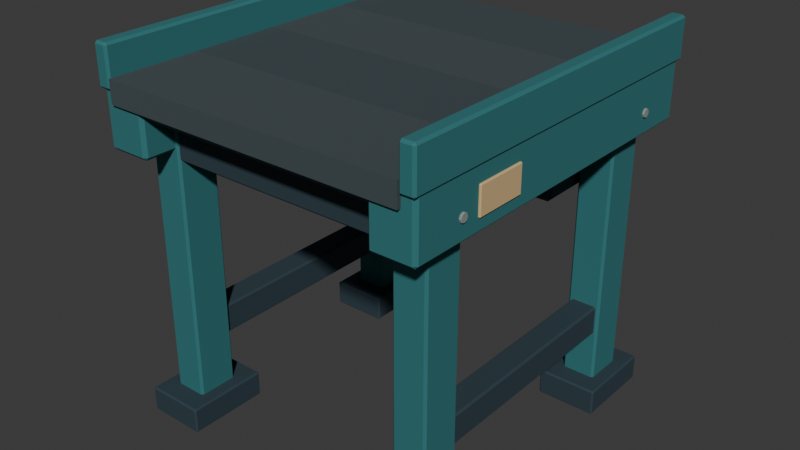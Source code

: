 # Source: conveyor-straight.blend  (saved by Blender 5.0.119; exported with 4.5.12 LTS)
import bpy
from mathutils import Matrix  # noqa: F401  (used for matrix-valued properties, if any)

bpy.ops.wm.read_factory_settings(use_empty=True)
scene = bpy.context.scene
scene.name = 'Scene'

# ---- collections
col_collection = bpy.data.collections.new('Collection'); scene.collection.children.link(col_collection)
col_v3_asset = bpy.data.collections.new('V3_ASSET'); scene.collection.children.link(col_v3_asset)
col_v3_studio = bpy.data.collections.new('V3_STUDIO'); scene.collection.children.link(col_v3_studio)

# ---- materials (node trees are filled in below, after node groups)
mat_v3_conveyor_petrol = bpy.data.materials.new('V3_Conveyor_Petrol')
mat_v3_conveyor_petrol.diffuse_color = (0.02732, 0.1714, 0.1812, 1.0)
mat_v3_conveyor_marker = bpy.data.materials.new('V3_Conveyor_Marker')
mat_v3_conveyor_marker.diffuse_color = (0.6514, 0.4621, 0.227, 1.0)
mat_v3_conveyor_charcoal = bpy.data.materials.new('V3_Conveyor_Charcoal')
mat_v3_conveyor_charcoal.diffuse_color = (0.02217, 0.04667, 0.06125, 1.0)
mat_v3_conveyor_bolt = bpy.data.materials.new('V3_Conveyor_Bolt')
mat_v3_conveyor_bolt.diffuse_color = (0.2502, 0.3005, 0.2747, 1.0)
mat_v3_conveyor_belt = bpy.data.materials.new('V3_Conveyor_Belt')
mat_v3_conveyor_belt.diffuse_color = (0.04374, 0.06301, 0.07227, 1.0)
mat_v3_conveyor_beltsegment = bpy.data.materials.new('V3_Conveyor_BeltSegment')
mat_v3_conveyor_beltsegment.diffuse_color = (0.05127, 0.07036, 0.07819, 1.0)

# ---- material node trees
mat_v3_conveyor_petrol.use_nodes = True; mat_v3_conveyor_petrol.node_tree.nodes.clear()
_N = mat_v3_conveyor_petrol.node_tree.nodes; _L = mat_v3_conveyor_petrol.node_tree.links
n0 = _N.new('ShaderNodeBsdfPrincipled'); n0.name = 'Principled BSDF'; n0.location = (-200, 100)
n0.inputs[0].default_value = (0.02732, 0.1714, 0.1812, 1.0)
n0.inputs[2].default_value = 0.85
n1 = _N.new('ShaderNodeOutputMaterial'); n1.name = 'Material Output'; n1.location = (200, 100)
_L.new(n0.outputs[0], n1.inputs[0])
n1.is_active_output = True
mat_v3_conveyor_marker.use_nodes = True; mat_v3_conveyor_marker.node_tree.nodes.clear()
_N = mat_v3_conveyor_marker.node_tree.nodes; _L = mat_v3_conveyor_marker.node_tree.links
n0 = _N.new('ShaderNodeBsdfPrincipled'); n0.name = 'Principled BSDF'; n0.location = (-200, 100)
n0.inputs[0].default_value = (0.6514, 0.4621, 0.227, 1.0)
n0.inputs[2].default_value = 0.85
n1 = _N.new('ShaderNodeOutputMaterial'); n1.name = 'Material Output'; n1.location = (200, 100)
_L.new(n0.outputs[0], n1.inputs[0])
n1.is_active_output = True
mat_v3_conveyor_charcoal.use_nodes = True; mat_v3_conveyor_charcoal.node_tree.nodes.clear()
_N = mat_v3_conveyor_charcoal.node_tree.nodes; _L = mat_v3_conveyor_charcoal.node_tree.links
n0 = _N.new('ShaderNodeBsdfPrincipled'); n0.name = 'Principled BSDF'; n0.location = (-200, 100)
n0.inputs[0].default_value = (0.02217, 0.04667, 0.06125, 1.0)
n0.inputs[2].default_value = 0.85
n1 = _N.new('ShaderNodeOutputMaterial'); n1.name = 'Material Output'; n1.location = (200, 100)
_L.new(n0.outputs[0], n1.inputs[0])
n1.is_active_output = True
mat_v3_conveyor_bolt.use_nodes = True; mat_v3_conveyor_bolt.node_tree.nodes.clear()
_N = mat_v3_conveyor_bolt.node_tree.nodes; _L = mat_v3_conveyor_bolt.node_tree.links
n0 = _N.new('ShaderNodeBsdfPrincipled'); n0.name = 'Principled BSDF'; n0.location = (-200, 100)
n0.inputs[0].default_value = (0.2502, 0.3005, 0.2747, 1.0)
n0.inputs[2].default_value = 0.85
n1 = _N.new('ShaderNodeOutputMaterial'); n1.name = 'Material Output'; n1.location = (200, 100)
_L.new(n0.outputs[0], n1.inputs[0])
n1.is_active_output = True
mat_v3_conveyor_belt.use_nodes = True; mat_v3_conveyor_belt.node_tree.nodes.clear()
_N = mat_v3_conveyor_belt.node_tree.nodes; _L = mat_v3_conveyor_belt.node_tree.links
n0 = _N.new('ShaderNodeBsdfPrincipled'); n0.name = 'Principled BSDF'; n0.location = (-200, 100)
n0.inputs[0].default_value = (0.04374, 0.06301, 0.07227, 1.0)
n0.inputs[2].default_value = 0.95
n1 = _N.new('ShaderNodeOutputMaterial'); n1.name = 'Material Output'; n1.location = (200, 100)
_L.new(n0.outputs[0], n1.inputs[0])
n1.is_active_output = True
mat_v3_conveyor_beltsegment.use_nodes = True; mat_v3_conveyor_beltsegment.node_tree.nodes.clear()
_N = mat_v3_conveyor_beltsegment.node_tree.nodes; _L = mat_v3_conveyor_beltsegment.node_tree.links
n0 = _N.new('ShaderNodeBsdfPrincipled'); n0.name = 'Principled BSDF'; n0.location = (-200, 100)
n0.inputs[0].default_value = (0.05127, 0.07036, 0.07819, 1.0)
n0.inputs[2].default_value = 0.95
n1 = _N.new('ShaderNodeOutputMaterial'); n1.name = 'Material Output'; n1.location = (200, 100)
_L.new(n0.outputs[0], n1.inputs[0])
n1.is_active_output = True

# ---- world
world_world = bpy.data.worlds.new('World'); scene.world = world_world
world_world.use_nodes = True; world_world.node_tree.nodes.clear()
_N = world_world.node_tree.nodes; _L = world_world.node_tree.links
n0 = _N.new('ShaderNodeOutputWorld'); n0.name = 'World Output'; n0.location = (200, 100)
n1 = _N.new('ShaderNodeBackground'); n1.name = 'Background'; n1.location = (-200, 100)
n1.inputs[0].default_value = (0.05088, 0.05088, 0.05088, 1.0)
_L.new(n1.outputs[0], n0.inputs[0])
n0.is_active_output = True
world_world.color = (0.05088, 0.05088, 0.05088)
world_world.sun_shadow_jitter_overblur = 0.0

# ---- meshes
me_cube_001 = bpy.data.meshes.new('Cube.001')
me_cube_001.from_pydata([(-0.06, -0.49, -0.08), (-0.06, -0.49, 0.08), (-0.06, 0.49, -0.08), (-0.06, 0.49, 0.08), (0.06, -0.49, -0.08), (0.06, -0.49, 0.08), (0.06, 0.49, -0.08), (0.06, 0.49, 0.08)], [], [(0, 1, 3, 2), (2, 3, 7, 6), (6, 7, 5, 4), (4, 5, 1, 0), (2, 6, 4, 0), (7, 3, 1, 5)])
_uv = me_cube_001.uv_layers.new(name='UVMap')
_uv.uv.foreach_set('vector', [0.375, 0.0, 0.625, 0.0, 0.625, 0.25, 0.375, 0.25, 0.375, 0.25, 0.625, 0.25, 0.625, 0.5, 0.375, 0.5, 0.375, 0.5, 0.625, 0.5, 0.625, 0.75, 0.375, 0.75, 0.375, 0.75, 0.625, 0.75, 0.625, 1.0, 0.375, 1.0, 0.125, 0.5, 0.375, 0.5, 0.375, 0.75, 0.125, 0.75, 0.625, 0.5, 0.875, 0.5, 0.875, 0.75, 0.625, 0.75])
me_cube_001.materials.append(mat_v3_conveyor_petrol)
me_cube_001.update()
me_cube_002 = bpy.data.meshes.new('Cube.002')
me_cube_002.from_pydata([(-0.02, -0.5, -0.055), (-0.02, -0.5, 0.055), (-0.02, 0.5, -0.055), (-0.02, 0.5, 0.055), (0.02, -0.5, -0.055), (0.02, -0.5, 0.055), (0.02, 0.5, -0.055), (0.02, 0.5, 0.055)], [], [(0, 1, 3, 2), (2, 3, 7, 6), (6, 7, 5, 4), (4, 5, 1, 0), (2, 6, 4, 0), (7, 3, 1, 5)])
_uv = me_cube_002.uv_layers.new(name='UVMap')
_uv.uv.foreach_set('vector', [0.375, 0.0, 0.625, 0.0, 0.625, 0.25, 0.375, 0.25, 0.375, 0.25, 0.625, 0.25, 0.625, 0.5, 0.375, 0.5, 0.375, 0.5, 0.625, 0.5, 0.625, 0.75, 0.375, 0.75, 0.375, 0.75, 0.625, 0.75, 0.625, 1.0, 0.375, 1.0, 0.125, 0.5, 0.375, 0.5, 0.375, 0.75, 0.125, 0.75, 0.625, 0.5, 0.875, 0.5, 0.875, 0.75, 0.625, 0.75])
me_cube_002.materials.append(mat_v3_conveyor_petrol)
me_cube_002.update()
me_cube_003 = bpy.data.meshes.new('Cube.003')
me_cube_003.from_pydata([(-0.004, -0.07, -0.0365), (-0.004, -0.07, 0.0365), (-0.004, 0.07, -0.0365), (-0.004, 0.07, 0.0365), (0.004, -0.07, -0.0365), (0.004, -0.07, 0.0365), (0.004, 0.07, -0.0365), (0.004, 0.07, 0.0365)], [], [(0, 1, 3, 2), (2, 3, 7, 6), (6, 7, 5, 4), (4, 5, 1, 0), (2, 6, 4, 0), (7, 3, 1, 5)])
_uv = me_cube_003.uv_layers.new(name='UVMap')
_uv.uv.foreach_set('vector', [0.375, 0.0, 0.625, 0.0, 0.625, 0.25, 0.375, 0.25, 0.375, 0.25, 0.625, 0.25, 0.625, 0.5, 0.375, 0.5, 0.375, 0.5, 0.625, 0.5, 0.625, 0.75, 0.375, 0.75, 0.375, 0.75, 0.625, 0.75, 0.625, 1.0, 0.375, 1.0, 0.125, 0.5, 0.375, 0.5, 0.375, 0.75, 0.125, 0.75, 0.625, 0.5, 0.875, 0.5, 0.875, 0.75, 0.625, 0.75])
me_cube_003.materials.append(mat_v3_conveyor_marker)
me_cube_003.update()
me_cube_004 = bpy.data.meshes.new('Cube.004')
me_cube_004.from_pydata([(-0.045, -0.055, -0.37), (-0.045, -0.055, 0.37), (-0.045, 0.055, -0.37), (-0.045, 0.055, 0.37), (0.045, -0.055, -0.37), (0.045, -0.055, 0.37), (0.045, 0.055, -0.37), (0.045, 0.055, 0.37)], [], [(0, 1, 3, 2), (2, 3, 7, 6), (6, 7, 5, 4), (4, 5, 1, 0), (2, 6, 4, 0), (7, 3, 1, 5)])
_uv = me_cube_004.uv_layers.new(name='UVMap')
_uv.uv.foreach_set('vector', [0.375, 0.0, 0.625, 0.0, 0.625, 0.25, 0.375, 0.25, 0.375, 0.25, 0.625, 0.25, 0.625, 0.5, 0.375, 0.5, 0.375, 0.5, 0.625, 0.5, 0.625, 0.75, 0.375, 0.75, 0.375, 0.75, 0.625, 0.75, 0.625, 1.0, 0.375, 1.0, 0.125, 0.5, 0.375, 0.5, 0.375, 0.75, 0.125, 0.75, 0.625, 0.5, 0.875, 0.5, 0.875, 0.75, 0.625, 0.75])
me_cube_004.materials.append(mat_v3_conveyor_petrol)
me_cube_004.update()
me_cube_005 = bpy.data.meshes.new('Cube.005')
me_cube_005.from_pydata([(-0.08, -0.11, -0.035), (-0.08, -0.11, 0.035), (-0.08, 0.11, -0.035), (-0.08, 0.11, 0.035), (0.08, -0.11, -0.035), (0.08, -0.11, 0.035), (0.08, 0.11, -0.035), (0.08, 0.11, 0.035)], [], [(0, 1, 3, 2), (2, 3, 7, 6), (6, 7, 5, 4), (4, 5, 1, 0), (2, 6, 4, 0), (7, 3, 1, 5)])
_uv = me_cube_005.uv_layers.new(name='UVMap')
_uv.uv.foreach_set('vector', [0.375, 0.0, 0.625, 0.0, 0.625, 0.25, 0.375, 0.25, 0.375, 0.25, 0.625, 0.25, 0.625, 0.5, 0.375, 0.5, 0.375, 0.5, 0.625, 0.5, 0.625, 0.75, 0.375, 0.75, 0.375, 0.75, 0.625, 0.75, 0.625, 1.0, 0.375, 1.0, 0.125, 0.5, 0.375, 0.5, 0.375, 0.75, 0.125, 0.75, 0.625, 0.5, 0.875, 0.5, 0.875, 0.75, 0.625, 0.75])
me_cube_005.materials.append(mat_v3_conveyor_charcoal)
me_cube_005.update()
me_cylinder = bpy.data.meshes.new('Cylinder')
me_cylinder.from_pydata([(0.0, 0.012, -0.005), (0.0, 0.012, 0.005), (0.008485, 0.008485, -0.005), (0.008485, 0.008485, 0.005), (0.012, 0.0, -0.005), (0.012, 0.0, 0.005), (0.008485, -0.008485, -0.005), (0.008485, -0.008485, 0.005), (0.0, -0.012, -0.005), (0.0, -0.012, 0.005), (-0.008485, -0.008485, -0.005), (-0.008485, -0.008485, 0.005), (-0.012, 0.0, -0.005), (-0.012, 0.0, 0.005), (-0.008485, 0.008485, -0.005), (-0.008485, 0.008485, 0.005)], [], [(0, 1, 3, 2), (2, 3, 5, 4), (4, 5, 7, 6), (6, 7, 9, 8), (8, 9, 11, 10), (10, 11, 13, 12), (3, 1, 15, 13, 11, 9, 7, 5), (12, 13, 15, 14), (14, 15, 1, 0), (0, 2, 4, 6, 8, 10, 12, 14)])
_uv = me_cylinder.uv_layers.new(name='UVMap')
_uv.uv.foreach_set('vector', [1.0, 0.5, 1.0, 1.0, 0.875, 1.0, 0.875, 0.5, 0.875, 0.5, 0.875, 1.0, 0.75, 1.0, 0.75, 0.5, 0.75, 0.5, 0.75, 1.0, 0.625, 1.0, 0.625, 0.5, 0.625, 0.5, 0.625, 1.0, 0.5, 1.0, 0.5, 0.5, 0.5, 0.5, 0.5, 1.0, 0.375, 1.0, 0.375, 0.5, 0.375, 0.5, 0.375, 1.0, 0.25, 1.0, 0.25, 0.5, 0.4197, 0.4197, 0.25, 0.49, 0.08029, 0.4197, 0.01, 0.25, 0.08029, 0.08029, 0.25, 0.01, 0.4197, 0.08029, 0.49, 0.25, 0.25, 0.5, 0.25, 1.0, 0.125, 1.0, 0.125, 0.5, 0.125, 0.5, 0.125, 1.0, 0.0, 1.0, 0.0, 0.5, 0.75, 0.49, 0.9197, 0.4197, 0.99, 0.25, 0.9197, 0.08029, 0.75, 0.01, 0.5803, 0.08029, 0.51, 0.25, 0.5803, 0.4197])
me_cylinder.materials.append(mat_v3_conveyor_bolt)
me_cylinder.update()
me_cube_006 = bpy.data.meshes.new('Cube.006')
me_cube_006.from_pydata([(-0.045, -0.055, -0.37), (-0.045, -0.055, 0.37), (-0.045, 0.055, -0.37), (-0.045, 0.055, 0.37), (0.045, -0.055, -0.37), (0.045, -0.055, 0.37), (0.045, 0.055, -0.37), (0.045, 0.055, 0.37)], [], [(0, 1, 3, 2), (2, 3, 7, 6), (6, 7, 5, 4), (4, 5, 1, 0), (2, 6, 4, 0), (7, 3, 1, 5)])
_uv = me_cube_006.uv_layers.new(name='UVMap')
_uv.uv.foreach_set('vector', [0.375, 0.0, 0.625, 0.0, 0.625, 0.25, 0.375, 0.25, 0.375, 0.25, 0.625, 0.25, 0.625, 0.5, 0.375, 0.5, 0.375, 0.5, 0.625, 0.5, 0.625, 0.75, 0.375, 0.75, 0.375, 0.75, 0.625, 0.75, 0.625, 1.0, 0.375, 1.0, 0.125, 0.5, 0.375, 0.5, 0.375, 0.75, 0.125, 0.75, 0.625, 0.5, 0.875, 0.5, 0.875, 0.75, 0.625, 0.75])
me_cube_006.materials.append(mat_v3_conveyor_petrol)
me_cube_006.update()
me_cube_007 = bpy.data.meshes.new('Cube.007')
me_cube_007.from_pydata([(-0.08, -0.11, -0.035), (-0.08, -0.11, 0.035), (-0.08, 0.11, -0.035), (-0.08, 0.11, 0.035), (0.08, -0.11, -0.035), (0.08, -0.11, 0.035), (0.08, 0.11, -0.035), (0.08, 0.11, 0.035)], [], [(0, 1, 3, 2), (2, 3, 7, 6), (6, 7, 5, 4), (4, 5, 1, 0), (2, 6, 4, 0), (7, 3, 1, 5)])
_uv = me_cube_007.uv_layers.new(name='UVMap')
_uv.uv.foreach_set('vector', [0.375, 0.0, 0.625, 0.0, 0.625, 0.25, 0.375, 0.25, 0.375, 0.25, 0.625, 0.25, 0.625, 0.5, 0.375, 0.5, 0.375, 0.5, 0.625, 0.5, 0.625, 0.75, 0.375, 0.75, 0.375, 0.75, 0.625, 0.75, 0.625, 1.0, 0.375, 1.0, 0.125, 0.5, 0.375, 0.5, 0.375, 0.75, 0.125, 0.75, 0.625, 0.5, 0.875, 0.5, 0.875, 0.75, 0.625, 0.75])
me_cube_007.materials.append(mat_v3_conveyor_charcoal)
me_cube_007.update()
me_cylinder_001 = bpy.data.meshes.new('Cylinder.001')
me_cylinder_001.from_pydata([(0.0, 0.012, -0.005), (0.0, 0.012, 0.005), (0.008485, 0.008485, -0.005), (0.008485, 0.008485, 0.005), (0.012, 0.0, -0.005), (0.012, 0.0, 0.005), (0.008485, -0.008485, -0.005), (0.008485, -0.008485, 0.005), (0.0, -0.012, -0.005), (0.0, -0.012, 0.005), (-0.008485, -0.008485, -0.005), (-0.008485, -0.008485, 0.005), (-0.012, 0.0, -0.005), (-0.012, 0.0, 0.005), (-0.008485, 0.008485, -0.005), (-0.008485, 0.008485, 0.005)], [], [(0, 1, 3, 2), (2, 3, 5, 4), (4, 5, 7, 6), (6, 7, 9, 8), (8, 9, 11, 10), (10, 11, 13, 12), (3, 1, 15, 13, 11, 9, 7, 5), (12, 13, 15, 14), (14, 15, 1, 0), (0, 2, 4, 6, 8, 10, 12, 14)])
_uv = me_cylinder_001.uv_layers.new(name='UVMap')
_uv.uv.foreach_set('vector', [1.0, 0.5, 1.0, 1.0, 0.875, 1.0, 0.875, 0.5, 0.875, 0.5, 0.875, 1.0, 0.75, 1.0, 0.75, 0.5, 0.75, 0.5, 0.75, 1.0, 0.625, 1.0, 0.625, 0.5, 0.625, 0.5, 0.625, 1.0, 0.5, 1.0, 0.5, 0.5, 0.5, 0.5, 0.5, 1.0, 0.375, 1.0, 0.375, 0.5, 0.375, 0.5, 0.375, 1.0, 0.25, 1.0, 0.25, 0.5, 0.4197, 0.4197, 0.25, 0.49, 0.08029, 0.4197, 0.01, 0.25, 0.08029, 0.08029, 0.25, 0.01, 0.4197, 0.08029, 0.49, 0.25, 0.25, 0.5, 0.25, 1.0, 0.125, 1.0, 0.125, 0.5, 0.125, 0.5, 0.125, 1.0, 0.0, 1.0, 0.0, 0.5, 0.75, 0.49, 0.9197, 0.4197, 0.99, 0.25, 0.9197, 0.08029, 0.75, 0.01, 0.5803, 0.08029, 0.51, 0.25, 0.5803, 0.4197])
me_cylinder_001.materials.append(mat_v3_conveyor_bolt)
me_cylinder_001.update()
me_cube_008 = bpy.data.meshes.new('Cube.008')
me_cube_008.from_pydata([(-0.06, -0.49, -0.08), (-0.06, -0.49, 0.08), (-0.06, 0.49, -0.08), (-0.06, 0.49, 0.08), (0.06, -0.49, -0.08), (0.06, -0.49, 0.08), (0.06, 0.49, -0.08), (0.06, 0.49, 0.08)], [], [(0, 1, 3, 2), (2, 3, 7, 6), (6, 7, 5, 4), (4, 5, 1, 0), (2, 6, 4, 0), (7, 3, 1, 5)])
_uv = me_cube_008.uv_layers.new(name='UVMap')
_uv.uv.foreach_set('vector', [0.375, 0.0, 0.625, 0.0, 0.625, 0.25, 0.375, 0.25, 0.375, 0.25, 0.625, 0.25, 0.625, 0.5, 0.375, 0.5, 0.375, 0.5, 0.625, 0.5, 0.625, 0.75, 0.375, 0.75, 0.375, 0.75, 0.625, 0.75, 0.625, 1.0, 0.375, 1.0, 0.125, 0.5, 0.375, 0.5, 0.375, 0.75, 0.125, 0.75, 0.625, 0.5, 0.875, 0.5, 0.875, 0.75, 0.625, 0.75])
me_cube_008.materials.append(mat_v3_conveyor_petrol)
me_cube_008.update()
me_cube_009 = bpy.data.meshes.new('Cube.009')
me_cube_009.from_pydata([(-0.02, -0.5, -0.055), (-0.02, -0.5, 0.055), (-0.02, 0.5, -0.055), (-0.02, 0.5, 0.055), (0.02, -0.5, -0.055), (0.02, -0.5, 0.055), (0.02, 0.5, -0.055), (0.02, 0.5, 0.055)], [], [(0, 1, 3, 2), (2, 3, 7, 6), (6, 7, 5, 4), (4, 5, 1, 0), (2, 6, 4, 0), (7, 3, 1, 5)])
_uv = me_cube_009.uv_layers.new(name='UVMap')
_uv.uv.foreach_set('vector', [0.375, 0.0, 0.625, 0.0, 0.625, 0.25, 0.375, 0.25, 0.375, 0.25, 0.625, 0.25, 0.625, 0.5, 0.375, 0.5, 0.375, 0.5, 0.625, 0.5, 0.625, 0.75, 0.375, 0.75, 0.375, 0.75, 0.625, 0.75, 0.625, 1.0, 0.375, 1.0, 0.125, 0.5, 0.375, 0.5, 0.375, 0.75, 0.125, 0.75, 0.625, 0.5, 0.875, 0.5, 0.875, 0.75, 0.625, 0.75])
me_cube_009.materials.append(mat_v3_conveyor_petrol)
me_cube_009.update()
me_cube_010 = bpy.data.meshes.new('Cube.010')
me_cube_010.from_pydata([(-0.004, -0.07, -0.0365), (-0.004, -0.07, 0.0365), (-0.004, 0.07, -0.0365), (-0.004, 0.07, 0.0365), (0.004, -0.07, -0.0365), (0.004, -0.07, 0.0365), (0.004, 0.07, -0.0365), (0.004, 0.07, 0.0365)], [], [(0, 1, 3, 2), (2, 3, 7, 6), (6, 7, 5, 4), (4, 5, 1, 0), (2, 6, 4, 0), (7, 3, 1, 5)])
_uv = me_cube_010.uv_layers.new(name='UVMap')
_uv.uv.foreach_set('vector', [0.375, 0.0, 0.625, 0.0, 0.625, 0.25, 0.375, 0.25, 0.375, 0.25, 0.625, 0.25, 0.625, 0.5, 0.375, 0.5, 0.375, 0.5, 0.625, 0.5, 0.625, 0.75, 0.375, 0.75, 0.375, 0.75, 0.625, 0.75, 0.625, 1.0, 0.375, 1.0, 0.125, 0.5, 0.375, 0.5, 0.375, 0.75, 0.125, 0.75, 0.625, 0.5, 0.875, 0.5, 0.875, 0.75, 0.625, 0.75])
me_cube_010.materials.append(mat_v3_conveyor_marker)
me_cube_010.update()
me_cube_011 = bpy.data.meshes.new('Cube.011')
me_cube_011.from_pydata([(-0.045, -0.055, -0.37), (-0.045, -0.055, 0.37), (-0.045, 0.055, -0.37), (-0.045, 0.055, 0.37), (0.045, -0.055, -0.37), (0.045, -0.055, 0.37), (0.045, 0.055, -0.37), (0.045, 0.055, 0.37)], [], [(0, 1, 3, 2), (2, 3, 7, 6), (6, 7, 5, 4), (4, 5, 1, 0), (2, 6, 4, 0), (7, 3, 1, 5)])
_uv = me_cube_011.uv_layers.new(name='UVMap')
_uv.uv.foreach_set('vector', [0.375, 0.0, 0.625, 0.0, 0.625, 0.25, 0.375, 0.25, 0.375, 0.25, 0.625, 0.25, 0.625, 0.5, 0.375, 0.5, 0.375, 0.5, 0.625, 0.5, 0.625, 0.75, 0.375, 0.75, 0.375, 0.75, 0.625, 0.75, 0.625, 1.0, 0.375, 1.0, 0.125, 0.5, 0.375, 0.5, 0.375, 0.75, 0.125, 0.75, 0.625, 0.5, 0.875, 0.5, 0.875, 0.75, 0.625, 0.75])
me_cube_011.materials.append(mat_v3_conveyor_petrol)
me_cube_011.update()
me_cube_012 = bpy.data.meshes.new('Cube.012')
me_cube_012.from_pydata([(-0.08, -0.11, -0.035), (-0.08, -0.11, 0.035), (-0.08, 0.11, -0.035), (-0.08, 0.11, 0.035), (0.08, -0.11, -0.035), (0.08, -0.11, 0.035), (0.08, 0.11, -0.035), (0.08, 0.11, 0.035)], [], [(0, 1, 3, 2), (2, 3, 7, 6), (6, 7, 5, 4), (4, 5, 1, 0), (2, 6, 4, 0), (7, 3, 1, 5)])
_uv = me_cube_012.uv_layers.new(name='UVMap')
_uv.uv.foreach_set('vector', [0.375, 0.0, 0.625, 0.0, 0.625, 0.25, 0.375, 0.25, 0.375, 0.25, 0.625, 0.25, 0.625, 0.5, 0.375, 0.5, 0.375, 0.5, 0.625, 0.5, 0.625, 0.75, 0.375, 0.75, 0.375, 0.75, 0.625, 0.75, 0.625, 1.0, 0.375, 1.0, 0.125, 0.5, 0.375, 0.5, 0.375, 0.75, 0.125, 0.75, 0.625, 0.5, 0.875, 0.5, 0.875, 0.75, 0.625, 0.75])
me_cube_012.materials.append(mat_v3_conveyor_charcoal)
me_cube_012.update()
me_cylinder_002 = bpy.data.meshes.new('Cylinder.002')
me_cylinder_002.from_pydata([(0.0, 0.012, -0.005), (0.0, 0.012, 0.005), (0.008485, 0.008485, -0.005), (0.008485, 0.008485, 0.005), (0.012, 0.0, -0.005), (0.012, 0.0, 0.005), (0.008485, -0.008485, -0.005), (0.008485, -0.008485, 0.005), (0.0, -0.012, -0.005), (0.0, -0.012, 0.005), (-0.008485, -0.008485, -0.005), (-0.008485, -0.008485, 0.005), (-0.012, 0.0, -0.005), (-0.012, 0.0, 0.005), (-0.008485, 0.008485, -0.005), (-0.008485, 0.008485, 0.005)], [], [(0, 1, 3, 2), (2, 3, 5, 4), (4, 5, 7, 6), (6, 7, 9, 8), (8, 9, 11, 10), (10, 11, 13, 12), (3, 1, 15, 13, 11, 9, 7, 5), (12, 13, 15, 14), (14, 15, 1, 0), (0, 2, 4, 6, 8, 10, 12, 14)])
_uv = me_cylinder_002.uv_layers.new(name='UVMap')
_uv.uv.foreach_set('vector', [1.0, 0.5, 1.0, 1.0, 0.875, 1.0, 0.875, 0.5, 0.875, 0.5, 0.875, 1.0, 0.75, 1.0, 0.75, 0.5, 0.75, 0.5, 0.75, 1.0, 0.625, 1.0, 0.625, 0.5, 0.625, 0.5, 0.625, 1.0, 0.5, 1.0, 0.5, 0.5, 0.5, 0.5, 0.5, 1.0, 0.375, 1.0, 0.375, 0.5, 0.375, 0.5, 0.375, 1.0, 0.25, 1.0, 0.25, 0.5, 0.4197, 0.4197, 0.25, 0.49, 0.08029, 0.4197, 0.01, 0.25, 0.08029, 0.08029, 0.25, 0.01, 0.4197, 0.08029, 0.49, 0.25, 0.25, 0.5, 0.25, 1.0, 0.125, 1.0, 0.125, 0.5, 0.125, 0.5, 0.125, 1.0, 0.0, 1.0, 0.0, 0.5, 0.75, 0.49, 0.9197, 0.4197, 0.99, 0.25, 0.9197, 0.08029, 0.75, 0.01, 0.5803, 0.08029, 0.51, 0.25, 0.5803, 0.4197])
me_cylinder_002.materials.append(mat_v3_conveyor_bolt)
me_cylinder_002.update()
me_cube_013 = bpy.data.meshes.new('Cube.013')
me_cube_013.from_pydata([(-0.045, -0.055, -0.37), (-0.045, -0.055, 0.37), (-0.045, 0.055, -0.37), (-0.045, 0.055, 0.37), (0.045, -0.055, -0.37), (0.045, -0.055, 0.37), (0.045, 0.055, -0.37), (0.045, 0.055, 0.37)], [], [(0, 1, 3, 2), (2, 3, 7, 6), (6, 7, 5, 4), (4, 5, 1, 0), (2, 6, 4, 0), (7, 3, 1, 5)])
_uv = me_cube_013.uv_layers.new(name='UVMap')
_uv.uv.foreach_set('vector', [0.375, 0.0, 0.625, 0.0, 0.625, 0.25, 0.375, 0.25, 0.375, 0.25, 0.625, 0.25, 0.625, 0.5, 0.375, 0.5, 0.375, 0.5, 0.625, 0.5, 0.625, 0.75, 0.375, 0.75, 0.375, 0.75, 0.625, 0.75, 0.625, 1.0, 0.375, 1.0, 0.125, 0.5, 0.375, 0.5, 0.375, 0.75, 0.125, 0.75, 0.625, 0.5, 0.875, 0.5, 0.875, 0.75, 0.625, 0.75])
me_cube_013.materials.append(mat_v3_conveyor_petrol)
me_cube_013.update()
me_cube_014 = bpy.data.meshes.new('Cube.014')
me_cube_014.from_pydata([(-0.08, -0.11, -0.035), (-0.08, -0.11, 0.035), (-0.08, 0.11, -0.035), (-0.08, 0.11, 0.035), (0.08, -0.11, -0.035), (0.08, -0.11, 0.035), (0.08, 0.11, -0.035), (0.08, 0.11, 0.035)], [], [(0, 1, 3, 2), (2, 3, 7, 6), (6, 7, 5, 4), (4, 5, 1, 0), (2, 6, 4, 0), (7, 3, 1, 5)])
_uv = me_cube_014.uv_layers.new(name='UVMap')
_uv.uv.foreach_set('vector', [0.375, 0.0, 0.625, 0.0, 0.625, 0.25, 0.375, 0.25, 0.375, 0.25, 0.625, 0.25, 0.625, 0.5, 0.375, 0.5, 0.375, 0.5, 0.625, 0.5, 0.625, 0.75, 0.375, 0.75, 0.375, 0.75, 0.625, 0.75, 0.625, 1.0, 0.375, 1.0, 0.125, 0.5, 0.375, 0.5, 0.375, 0.75, 0.125, 0.75, 0.625, 0.5, 0.875, 0.5, 0.875, 0.75, 0.625, 0.75])
me_cube_014.materials.append(mat_v3_conveyor_charcoal)
me_cube_014.update()
me_cylinder_003 = bpy.data.meshes.new('Cylinder.003')
me_cylinder_003.from_pydata([(0.0, 0.012, -0.005), (0.0, 0.012, 0.005), (0.008485, 0.008485, -0.005), (0.008485, 0.008485, 0.005), (0.012, 0.0, -0.005), (0.012, 0.0, 0.005), (0.008485, -0.008485, -0.005), (0.008485, -0.008485, 0.005), (0.0, -0.012, -0.005), (0.0, -0.012, 0.005), (-0.008485, -0.008485, -0.005), (-0.008485, -0.008485, 0.005), (-0.012, 0.0, -0.005), (-0.012, 0.0, 0.005), (-0.008485, 0.008485, -0.005), (-0.008485, 0.008485, 0.005)], [], [(0, 1, 3, 2), (2, 3, 5, 4), (4, 5, 7, 6), (6, 7, 9, 8), (8, 9, 11, 10), (10, 11, 13, 12), (3, 1, 15, 13, 11, 9, 7, 5), (12, 13, 15, 14), (14, 15, 1, 0), (0, 2, 4, 6, 8, 10, 12, 14)])
_uv = me_cylinder_003.uv_layers.new(name='UVMap')
_uv.uv.foreach_set('vector', [1.0, 0.5, 1.0, 1.0, 0.875, 1.0, 0.875, 0.5, 0.875, 0.5, 0.875, 1.0, 0.75, 1.0, 0.75, 0.5, 0.75, 0.5, 0.75, 1.0, 0.625, 1.0, 0.625, 0.5, 0.625, 0.5, 0.625, 1.0, 0.5, 1.0, 0.5, 0.5, 0.5, 0.5, 0.5, 1.0, 0.375, 1.0, 0.375, 0.5, 0.375, 0.5, 0.375, 1.0, 0.25, 1.0, 0.25, 0.5, 0.4197, 0.4197, 0.25, 0.49, 0.08029, 0.4197, 0.01, 0.25, 0.08029, 0.08029, 0.25, 0.01, 0.4197, 0.08029, 0.49, 0.25, 0.25, 0.5, 0.25, 1.0, 0.125, 1.0, 0.125, 0.5, 0.125, 0.5, 0.125, 1.0, 0.0, 1.0, 0.0, 0.5, 0.75, 0.49, 0.9197, 0.4197, 0.99, 0.25, 0.9197, 0.08029, 0.75, 0.01, 0.5803, 0.08029, 0.51, 0.25, 0.5803, 0.4197])
me_cylinder_003.materials.append(mat_v3_conveyor_bolt)
me_cylinder_003.update()
me_cube_015 = bpy.data.meshes.new('Cube.015')
me_cube_015.from_pydata([(-0.4, -0.05, -0.04), (-0.4, -0.05, 0.04), (-0.4, 0.05, -0.04), (-0.4, 0.05, 0.04), (0.4, -0.05, -0.04), (0.4, -0.05, 0.04), (0.4, 0.05, -0.04), (0.4, 0.05, 0.04)], [], [(0, 1, 3, 2), (2, 3, 7, 6), (6, 7, 5, 4), (4, 5, 1, 0), (2, 6, 4, 0), (7, 3, 1, 5)])
_uv = me_cube_015.uv_layers.new(name='UVMap')
_uv.uv.foreach_set('vector', [0.375, 0.0, 0.625, 0.0, 0.625, 0.25, 0.375, 0.25, 0.375, 0.25, 0.625, 0.25, 0.625, 0.5, 0.375, 0.5, 0.375, 0.5, 0.625, 0.5, 0.625, 0.75, 0.375, 0.75, 0.375, 0.75, 0.625, 0.75, 0.625, 1.0, 0.375, 1.0, 0.125, 0.5, 0.375, 0.5, 0.375, 0.75, 0.125, 0.75, 0.625, 0.5, 0.875, 0.5, 0.875, 0.75, 0.625, 0.75])
me_cube_015.materials.append(mat_v3_conveyor_charcoal)
me_cube_015.update()
me_cube_016 = bpy.data.meshes.new('Cube.016')
me_cube_016.from_pydata([(-0.4, -0.05, -0.04), (-0.4, -0.05, 0.04), (-0.4, 0.05, -0.04), (-0.4, 0.05, 0.04), (0.4, -0.05, -0.04), (0.4, -0.05, 0.04), (0.4, 0.05, -0.04), (0.4, 0.05, 0.04)], [], [(0, 1, 3, 2), (2, 3, 7, 6), (6, 7, 5, 4), (4, 5, 1, 0), (2, 6, 4, 0), (7, 3, 1, 5)])
_uv = me_cube_016.uv_layers.new(name='UVMap')
_uv.uv.foreach_set('vector', [0.375, 0.0, 0.625, 0.0, 0.625, 0.25, 0.375, 0.25, 0.375, 0.25, 0.625, 0.25, 0.625, 0.5, 0.375, 0.5, 0.375, 0.5, 0.625, 0.5, 0.625, 0.75, 0.375, 0.75, 0.375, 0.75, 0.625, 0.75, 0.625, 1.0, 0.375, 1.0, 0.125, 0.5, 0.375, 0.5, 0.375, 0.75, 0.125, 0.75, 0.625, 0.5, 0.875, 0.5, 0.875, 0.75, 0.625, 0.75])
me_cube_016.materials.append(mat_v3_conveyor_charcoal)
me_cube_016.update()
me_cube_017 = bpy.data.meshes.new('Cube.017')
me_cube_017.from_pydata([(-0.035, -0.35, -0.04), (-0.035, -0.35, 0.04), (-0.035, 0.35, -0.04), (-0.035, 0.35, 0.04), (0.035, -0.35, -0.04), (0.035, -0.35, 0.04), (0.035, 0.35, -0.04), (0.035, 0.35, 0.04)], [], [(0, 1, 3, 2), (2, 3, 7, 6), (6, 7, 5, 4), (4, 5, 1, 0), (2, 6, 4, 0), (7, 3, 1, 5)])
_uv = me_cube_017.uv_layers.new(name='UVMap')
_uv.uv.foreach_set('vector', [0.375, 0.0, 0.625, 0.0, 0.625, 0.25, 0.375, 0.25, 0.375, 0.25, 0.625, 0.25, 0.625, 0.5, 0.375, 0.5, 0.375, 0.5, 0.625, 0.5, 0.625, 0.75, 0.375, 0.75, 0.375, 0.75, 0.625, 0.75, 0.625, 1.0, 0.375, 1.0, 0.125, 0.5, 0.375, 0.5, 0.375, 0.75, 0.125, 0.75, 0.625, 0.5, 0.875, 0.5, 0.875, 0.75, 0.625, 0.75])
me_cube_017.materials.append(mat_v3_conveyor_charcoal)
me_cube_017.update()
me_cube_018 = bpy.data.meshes.new('Cube.018')
me_cube_018.from_pydata([(-0.035, -0.35, -0.04), (-0.035, -0.35, 0.04), (-0.035, 0.35, -0.04), (-0.035, 0.35, 0.04), (0.035, -0.35, -0.04), (0.035, -0.35, 0.04), (0.035, 0.35, -0.04), (0.035, 0.35, 0.04)], [], [(0, 1, 3, 2), (2, 3, 7, 6), (6, 7, 5, 4), (4, 5, 1, 0), (2, 6, 4, 0), (7, 3, 1, 5)])
_uv = me_cube_018.uv_layers.new(name='UVMap')
_uv.uv.foreach_set('vector', [0.375, 0.0, 0.625, 0.0, 0.625, 0.25, 0.375, 0.25, 0.375, 0.25, 0.625, 0.25, 0.625, 0.5, 0.375, 0.5, 0.375, 0.5, 0.625, 0.5, 0.625, 0.75, 0.375, 0.75, 0.375, 0.75, 0.625, 0.75, 0.625, 1.0, 0.375, 1.0, 0.125, 0.5, 0.375, 0.5, 0.375, 0.75, 0.125, 0.75, 0.625, 0.5, 0.875, 0.5, 0.875, 0.75, 0.625, 0.75])
me_cube_018.materials.append(mat_v3_conveyor_charcoal)
me_cube_018.update()
me_cube_019 = bpy.data.meshes.new('Cube.019')
me_cube_019.from_pydata([(-0.41, -0.125, -0.03), (-0.41, -0.125, 0.03), (-0.41, 0.125, -0.03), (-0.41, 0.125, 0.03), (0.41, -0.125, -0.03), (0.41, -0.125, 0.03), (0.41, 0.125, -0.03), (0.41, 0.125, 0.03)], [], [(0, 1, 3, 2), (2, 3, 7, 6), (6, 7, 5, 4), (4, 5, 1, 0), (2, 6, 4, 0), (7, 3, 1, 5)])
_uv = me_cube_019.uv_layers.new(name='UVMap')
_uv.uv.foreach_set('vector', [0.375, 0.0, 0.625, 0.0, 0.625, 0.25, 0.375, 0.25, 0.375, 0.25, 0.625, 0.25, 0.625, 0.5, 0.375, 0.5, 0.375, 0.5, 0.625, 0.5, 0.625, 0.75, 0.375, 0.75, 0.375, 0.75, 0.625, 0.75, 0.625, 1.0, 0.375, 1.0, 0.125, 0.5, 0.375, 0.5, 0.375, 0.75, 0.125, 0.75, 0.625, 0.5, 0.875, 0.5, 0.875, 0.75, 0.625, 0.75])
me_cube_019.materials.append(mat_v3_conveyor_belt)
me_cube_019.update()
me_cube_020 = bpy.data.meshes.new('Cube.020')
me_cube_020.from_pydata([(-0.41, -0.125, -0.03), (-0.41, -0.125, 0.03), (-0.41, 0.125, -0.03), (-0.41, 0.125, 0.03), (0.41, -0.125, -0.03), (0.41, -0.125, 0.03), (0.41, 0.125, -0.03), (0.41, 0.125, 0.03)], [], [(0, 1, 3, 2), (2, 3, 7, 6), (6, 7, 5, 4), (4, 5, 1, 0), (2, 6, 4, 0), (7, 3, 1, 5)])
_uv = me_cube_020.uv_layers.new(name='UVMap')
_uv.uv.foreach_set('vector', [0.375, 0.0, 0.625, 0.0, 0.625, 0.25, 0.375, 0.25, 0.375, 0.25, 0.625, 0.25, 0.625, 0.5, 0.375, 0.5, 0.375, 0.5, 0.625, 0.5, 0.625, 0.75, 0.375, 0.75, 0.375, 0.75, 0.625, 0.75, 0.625, 1.0, 0.375, 1.0, 0.125, 0.5, 0.375, 0.5, 0.375, 0.75, 0.125, 0.75, 0.625, 0.5, 0.875, 0.5, 0.875, 0.75, 0.625, 0.75])
me_cube_020.materials.append(mat_v3_conveyor_beltsegment)
me_cube_020.update()
me_cube_021 = bpy.data.meshes.new('Cube.021')
me_cube_021.from_pydata([(-0.41, -0.125, -0.03), (-0.41, -0.125, 0.03), (-0.41, 0.125, -0.03), (-0.41, 0.125, 0.03), (0.41, -0.125, -0.03), (0.41, -0.125, 0.03), (0.41, 0.125, -0.03), (0.41, 0.125, 0.03)], [], [(0, 1, 3, 2), (2, 3, 7, 6), (6, 7, 5, 4), (4, 5, 1, 0), (2, 6, 4, 0), (7, 3, 1, 5)])
_uv = me_cube_021.uv_layers.new(name='UVMap')
_uv.uv.foreach_set('vector', [0.375, 0.0, 0.625, 0.0, 0.625, 0.25, 0.375, 0.25, 0.375, 0.25, 0.625, 0.25, 0.625, 0.5, 0.375, 0.5, 0.375, 0.5, 0.625, 0.5, 0.625, 0.75, 0.375, 0.75, 0.375, 0.75, 0.625, 0.75, 0.625, 1.0, 0.375, 1.0, 0.125, 0.5, 0.375, 0.5, 0.375, 0.75, 0.125, 0.75, 0.625, 0.5, 0.875, 0.5, 0.875, 0.75, 0.625, 0.75])
me_cube_021.materials.append(mat_v3_conveyor_belt)
me_cube_021.update()
me_cube_022 = bpy.data.meshes.new('Cube.022')
me_cube_022.from_pydata([(-0.41, -0.125, -0.03), (-0.41, -0.125, 0.03), (-0.41, 0.125, -0.03), (-0.41, 0.125, 0.03), (0.41, -0.125, -0.03), (0.41, -0.125, 0.03), (0.41, 0.125, -0.03), (0.41, 0.125, 0.03)], [], [(0, 1, 3, 2), (2, 3, 7, 6), (6, 7, 5, 4), (4, 5, 1, 0), (2, 6, 4, 0), (7, 3, 1, 5)])
_uv = me_cube_022.uv_layers.new(name='UVMap')
_uv.uv.foreach_set('vector', [0.375, 0.0, 0.625, 0.0, 0.625, 0.25, 0.375, 0.25, 0.375, 0.25, 0.625, 0.25, 0.625, 0.5, 0.375, 0.5, 0.375, 0.5, 0.625, 0.5, 0.625, 0.75, 0.375, 0.75, 0.375, 0.75, 0.625, 0.75, 0.625, 1.0, 0.375, 1.0, 0.125, 0.5, 0.375, 0.5, 0.375, 0.75, 0.125, 0.75, 0.625, 0.5, 0.875, 0.5, 0.875, 0.75, 0.625, 0.75])
me_cube_022.materials.append(mat_v3_conveyor_beltsegment)
me_cube_022.update()
me_cylinder_004 = bpy.data.meshes.new('Cylinder.004')
me_cylinder_004.from_pydata([(0.0, 0.045, -0.4), (0.0, 0.045, 0.4), (0.0225, 0.03897, -0.4), (0.0225, 0.03897, 0.4), (0.03897, 0.0225, -0.4), (0.03897, 0.0225, 0.4), (0.045, 0.0, -0.4), (0.045, 0.0, 0.4), (0.03897, -0.0225, -0.4), (0.03897, -0.0225, 0.4), (0.0225, -0.03897, -0.4), (0.0225, -0.03897, 0.4), (0.0, -0.045, -0.4), (0.0, -0.045, 0.4), (-0.0225, -0.03897, -0.4), (-0.0225, -0.03897, 0.4), (-0.03897, -0.0225, -0.4), (-0.03897, -0.0225, 0.4), (-0.045, 0.0, -0.4), (-0.045, 0.0, 0.4), (-0.03897, 0.0225, -0.4), (-0.03897, 0.0225, 0.4), (-0.0225, 0.03897, -0.4), (-0.0225, 0.03897, 0.4)], [], [(0, 1, 3, 2), (2, 3, 5, 4), (4, 5, 7, 6), (6, 7, 9, 8), (8, 9, 11, 10), (10, 11, 13, 12), (12, 13, 15, 14), (14, 15, 17, 16), (16, 17, 19, 18), (18, 19, 21, 20), (3, 1, 23, 21, 19, 17, 15, 13, 11, 9, 7, 5), (20, 21, 23, 22), (22, 23, 1, 0), (0, 2, 4, 6, 8, 10, 12, 14, 16, 18, 20, 22)])
_uv = me_cylinder_004.uv_layers.new(name='UVMap')
_uv.uv.foreach_set('vector', [1.0, 0.5, 1.0, 1.0, 0.9167, 1.0, 0.9167, 0.5, 0.9167, 0.5, 0.9167, 1.0, 0.8333, 1.0, 0.8333, 0.5, 0.8333, 0.5, 0.8333, 1.0, 0.75, 1.0, 0.75, 0.5, 0.75, 0.5, 0.75, 1.0, 0.6667, 1.0, 0.6667, 0.5, 0.6667, 0.5, 0.6667, 1.0, 0.5833, 1.0, 0.5833, 0.5, 0.5833, 0.5, 0.5833, 1.0, 0.5, 1.0, 0.5, 0.5, 0.5, 0.5, 0.5, 1.0, 0.4167, 1.0, 0.4167, 0.5, 0.4167, 0.5, 0.4167, 1.0, 0.3333, 1.0, 0.3333, 0.5, 0.3333, 0.5, 0.3333, 1.0, 0.25, 1.0, 0.25, 0.5, 0.25, 0.5, 0.25, 1.0, 0.1667, 1.0, 0.1667, 0.5, 0.37, 0.4578, 0.25, 0.49, 0.13, 0.4578, 0.04215, 0.37, 0.01, 0.25, 0.04215, 0.13, 0.13, 0.04215, 0.25, 0.01, 0.37, 0.04215, 0.4578, 0.13, 0.49, 0.25, 0.4578, 0.37, 0.1667, 0.5, 0.1667, 1.0, 0.08333, 1.0, 0.08333, 0.5, 0.08333, 0.5, 0.08333, 1.0, 7.451e-08, 1.0, 7.451e-08, 0.5, 0.75, 0.49, 0.87, 0.4578, 0.9578, 0.37, 0.99, 0.25, 0.9578, 0.13, 0.87, 0.04215, 0.75, 0.01, 0.63, 0.04215, 0.5422, 0.13, 0.51, 0.25, 0.5422, 0.37, 0.63, 0.4578])
me_cylinder_004.materials.append(mat_v3_conveyor_charcoal)
me_cylinder_004.update()
me_cylinder_005 = bpy.data.meshes.new('Cylinder.005')
me_cylinder_005.from_pydata([(0.0, 0.045, -0.4), (0.0, 0.045, 0.4), (0.0225, 0.03897, -0.4), (0.0225, 0.03897, 0.4), (0.03897, 0.0225, -0.4), (0.03897, 0.0225, 0.4), (0.045, 0.0, -0.4), (0.045, 0.0, 0.4), (0.03897, -0.0225, -0.4), (0.03897, -0.0225, 0.4), (0.0225, -0.03897, -0.4), (0.0225, -0.03897, 0.4), (0.0, -0.045, -0.4), (0.0, -0.045, 0.4), (-0.0225, -0.03897, -0.4), (-0.0225, -0.03897, 0.4), (-0.03897, -0.0225, -0.4), (-0.03897, -0.0225, 0.4), (-0.045, 0.0, -0.4), (-0.045, 0.0, 0.4), (-0.03897, 0.0225, -0.4), (-0.03897, 0.0225, 0.4), (-0.0225, 0.03897, -0.4), (-0.0225, 0.03897, 0.4)], [], [(0, 1, 3, 2), (2, 3, 5, 4), (4, 5, 7, 6), (6, 7, 9, 8), (8, 9, 11, 10), (10, 11, 13, 12), (12, 13, 15, 14), (14, 15, 17, 16), (16, 17, 19, 18), (18, 19, 21, 20), (3, 1, 23, 21, 19, 17, 15, 13, 11, 9, 7, 5), (20, 21, 23, 22), (22, 23, 1, 0), (0, 2, 4, 6, 8, 10, 12, 14, 16, 18, 20, 22)])
_uv = me_cylinder_005.uv_layers.new(name='UVMap')
_uv.uv.foreach_set('vector', [1.0, 0.5, 1.0, 1.0, 0.9167, 1.0, 0.9167, 0.5, 0.9167, 0.5, 0.9167, 1.0, 0.8333, 1.0, 0.8333, 0.5, 0.8333, 0.5, 0.8333, 1.0, 0.75, 1.0, 0.75, 0.5, 0.75, 0.5, 0.75, 1.0, 0.6667, 1.0, 0.6667, 0.5, 0.6667, 0.5, 0.6667, 1.0, 0.5833, 1.0, 0.5833, 0.5, 0.5833, 0.5, 0.5833, 1.0, 0.5, 1.0, 0.5, 0.5, 0.5, 0.5, 0.5, 1.0, 0.4167, 1.0, 0.4167, 0.5, 0.4167, 0.5, 0.4167, 1.0, 0.3333, 1.0, 0.3333, 0.5, 0.3333, 0.5, 0.3333, 1.0, 0.25, 1.0, 0.25, 0.5, 0.25, 0.5, 0.25, 1.0, 0.1667, 1.0, 0.1667, 0.5, 0.37, 0.4578, 0.25, 0.49, 0.13, 0.4578, 0.04215, 0.37, 0.01, 0.25, 0.04215, 0.13, 0.13, 0.04215, 0.25, 0.01, 0.37, 0.04215, 0.4578, 0.13, 0.49, 0.25, 0.4578, 0.37, 0.1667, 0.5, 0.1667, 1.0, 0.08333, 1.0, 0.08333, 0.5, 0.08333, 0.5, 0.08333, 1.0, 7.451e-08, 1.0, 7.451e-08, 0.5, 0.75, 0.49, 0.87, 0.4578, 0.9578, 0.37, 0.99, 0.25, 0.9578, 0.13, 0.87, 0.04215, 0.75, 0.01, 0.63, 0.04215, 0.5422, 0.13, 0.51, 0.25, 0.5422, 0.37, 0.63, 0.4578])
me_cylinder_005.materials.append(mat_v3_conveyor_charcoal)
me_cylinder_005.update()
me_cube_023 = bpy.data.meshes.new('Cube.023')
me_cube_023.from_pydata([(-0.11, -0.1, -0.08), (-0.11, -0.1, 0.08), (-0.11, 0.1, -0.08), (-0.11, 0.1, 0.08), (0.11, -0.1, -0.08), (0.11, -0.1, 0.08), (0.11, 0.1, -0.08), (0.11, 0.1, 0.08)], [], [(0, 1, 3, 2), (2, 3, 7, 6), (6, 7, 5, 4), (4, 5, 1, 0), (2, 6, 4, 0), (7, 3, 1, 5)])
_uv = me_cube_023.uv_layers.new(name='UVMap')
_uv.uv.foreach_set('vector', [0.375, 0.0, 0.625, 0.0, 0.625, 0.25, 0.375, 0.25, 0.375, 0.25, 0.625, 0.25, 0.625, 0.5, 0.375, 0.5, 0.375, 0.5, 0.625, 0.5, 0.625, 0.75, 0.375, 0.75, 0.375, 0.75, 0.625, 0.75, 0.625, 1.0, 0.375, 1.0, 0.125, 0.5, 0.375, 0.5, 0.375, 0.75, 0.125, 0.75, 0.625, 0.5, 0.875, 0.5, 0.875, 0.75, 0.625, 0.75])
me_cube_023.materials.append(mat_v3_conveyor_charcoal)
me_cube_023.update()
me_cube_024 = bpy.data.meshes.new('Cube.024')
me_cube_024.from_pydata([(-0.08, -0.005, -0.0525), (-0.08, -0.005, 0.0525), (-0.08, 0.005, -0.0525), (-0.08, 0.005, 0.0525), (0.08, -0.005, -0.0525), (0.08, -0.005, 0.0525), (0.08, 0.005, -0.0525), (0.08, 0.005, 0.0525)], [], [(0, 1, 3, 2), (2, 3, 7, 6), (6, 7, 5, 4), (4, 5, 1, 0), (2, 6, 4, 0), (7, 3, 1, 5)])
_uv = me_cube_024.uv_layers.new(name='UVMap')
_uv.uv.foreach_set('vector', [0.375, 0.0, 0.625, 0.0, 0.625, 0.25, 0.375, 0.25, 0.375, 0.25, 0.625, 0.25, 0.625, 0.5, 0.375, 0.5, 0.375, 0.5, 0.625, 0.5, 0.625, 0.75, 0.375, 0.75, 0.375, 0.75, 0.625, 0.75, 0.625, 1.0, 0.375, 1.0, 0.125, 0.5, 0.375, 0.5, 0.375, 0.75, 0.125, 0.75, 0.625, 0.5, 0.875, 0.5, 0.875, 0.75, 0.625, 0.75])
me_cube_024.materials.append(mat_v3_conveyor_petrol)
me_cube_024.update()

# ---- objects
ob_conveyor_straight_root = bpy.data.objects.new('conveyor_straight_root', None)
ob_conveyor_frame = bpy.data.objects.new('conveyor_frame', None)
ob_belt_surface = bpy.data.objects.new('belt_surface', None)
ob_frame_side__1 = bpy.data.objects.new('frame_side_-1', me_cube_001)
ob_guard_rail__1 = bpy.data.objects.new('guard_rail_-1', me_cube_002)
ob_marker_plate__1 = bpy.data.objects.new('marker_plate_-1', me_cube_003)
ob_leg__1__0_35 = bpy.data.objects.new('leg_-1_-0.35', me_cube_004)
ob_foot__1__0_35 = bpy.data.objects.new('foot_-1_-0.35', me_cube_005)
ob_mount_bolt__1__0_35 = bpy.data.objects.new('mount_bolt_-1_-0.35', me_cylinder)
ob_leg__1_0_35 = bpy.data.objects.new('leg_-1_0.35', me_cube_006)
ob_foot__1_0_35 = bpy.data.objects.new('foot_-1_0.35', me_cube_007)
ob_mount_bolt__1_0_35 = bpy.data.objects.new('mount_bolt_-1_0.35', me_cylinder_001)
ob_frame_side_1 = bpy.data.objects.new('frame_side_1', me_cube_008)
ob_guard_rail_1 = bpy.data.objects.new('guard_rail_1', me_cube_009)
ob_marker_plate_1 = bpy.data.objects.new('marker_plate_1', me_cube_010)
ob_leg_1__0_35 = bpy.data.objects.new('leg_1_-0.35', me_cube_011)
ob_foot_1__0_35 = bpy.data.objects.new('foot_1_-0.35', me_cube_012)
ob_mount_bolt_1__0_35 = bpy.data.objects.new('mount_bolt_1_-0.35', me_cylinder_002)
ob_leg_1_0_35 = bpy.data.objects.new('leg_1_0.35', me_cube_013)
ob_foot_1_0_35 = bpy.data.objects.new('foot_1_0.35', me_cube_014)
ob_mount_bolt_1_0_35 = bpy.data.objects.new('mount_bolt_1_0.35', me_cylinder_003)
ob_cross_member__0_35 = bpy.data.objects.new('cross_member_-0.35', me_cube_015)
ob_cross_member_0_35 = bpy.data.objects.new('cross_member_0.35', me_cube_016)
ob_lower_brace__1 = bpy.data.objects.new('lower_brace_-1', me_cube_017)
ob_lower_brace_1 = bpy.data.objects.new('lower_brace_1', me_cube_018)
ob_belt_panel_0 = bpy.data.objects.new('belt_panel_0', me_cube_019)
ob_belt_panel_1 = bpy.data.objects.new('belt_panel_1', me_cube_020)
ob_belt_panel_2 = bpy.data.objects.new('belt_panel_2', me_cube_021)
ob_belt_panel_3 = bpy.data.objects.new('belt_panel_3', me_cube_022)
ob_end_roller__0_45 = bpy.data.objects.new('end_roller_-0.45', me_cylinder_004)
ob_end_roller_0_45 = bpy.data.objects.new('end_roller_0.45', me_cylinder_005)
ob_drive_housing = bpy.data.objects.new('drive_housing', me_cube_023)
ob_drive_cover = bpy.data.objects.new('drive_cover', me_cube_024)
ob_anchor_port_minus = bpy.data.objects.new('anchor_port_minus', None)
ob_anchor_port_plus = bpy.data.objects.new('anchor_port_plus', None)
ob_anchor_floor = bpy.data.objects.new('anchor_floor', None)
ob_anchor_payload_centre = bpy.data.objects.new('anchor_payload_centre', None)

# ---- transforms, parenting, visibility, modifiers, constraints
ob_conveyor_straight_root.location = (0.0, 0.0, 0.0)
ob_conveyor_frame.parent = ob_conveyor_straight_root
ob_conveyor_frame.location = (0.0, 0.0, 0.0)
ob_belt_surface.parent = ob_conveyor_straight_root
ob_belt_surface.location = (0.0, 0.0, 0.0)
ob_frame_side__1.parent = ob_conveyor_frame
ob_frame_side__1.location = (-0.385, 0.0, 0.82)
_m = ob_frame_side__1.modifiers.new('Small manufactured edge bevel', 'BEVEL')
_m.width = 0.009
_m.width_pct = 0.009
_m.harden_normals = True
_m = ob_frame_side__1.modifiers.new('Weighted face normals', 'WEIGHTED_NORMAL')
_m.keep_sharp = True
ob_guard_rail__1.parent = ob_conveyor_frame
ob_guard_rail__1.location = (-0.43, 0.0, 0.945)
_m = ob_guard_rail__1.modifiers.new('Small manufactured edge bevel', 'BEVEL')
_m.width = 0.006
_m.width_pct = 0.006
_m.harden_normals = True
_m = ob_guard_rail__1.modifiers.new('Weighted face normals', 'WEIGHTED_NORMAL')
_m.keep_sharp = True
ob_marker_plate__1.parent = ob_conveyor_frame
ob_marker_plate__1.location = (-0.446, -0.23, 0.815)
_m = ob_marker_plate__1.modifiers.new('Small manufactured edge bevel', 'BEVEL')
_m.width = 0.0024
_m.width_pct = 0.0024
_m.harden_normals = True
_m = ob_marker_plate__1.modifiers.new('Weighted face normals', 'WEIGHTED_NORMAL')
_m.keep_sharp = True
ob_leg__1__0_35.parent = ob_conveyor_frame
ob_leg__1__0_35.location = (-0.36, 0.35, 0.43)
_m = ob_leg__1__0_35.modifiers.new('Small manufactured edge bevel', 'BEVEL')
_m.width = 0.006
_m.width_pct = 0.006
_m.harden_normals = True
_m = ob_leg__1__0_35.modifiers.new('Weighted face normals', 'WEIGHTED_NORMAL')
_m.keep_sharp = True
ob_foot__1__0_35.parent = ob_conveyor_frame
ob_foot__1__0_35.location = (-0.36, 0.35, 0.035)
_m = ob_foot__1__0_35.modifiers.new('Small manufactured edge bevel', 'BEVEL')
_m.width = 0.004
_m.width_pct = 0.004
_m.harden_normals = True
_m = ob_foot__1__0_35.modifiers.new('Weighted face normals', 'WEIGHTED_NORMAL')
_m.keep_sharp = True
ob_mount_bolt__1__0_35.parent = ob_conveyor_frame
ob_mount_bolt__1__0_35.location = (-0.445, 0.35, 0.8)
ob_mount_bolt__1__0_35.rotation_mode = 'QUATERNION'
ob_mount_bolt__1__0_35.rotation_quaternion = (0.5, 0.5, 0.5, 0.5)
_m = ob_mount_bolt__1__0_35.modifiers.new('Small manufactured edge bevel', 'BEVEL')
_m.width = 0.0012
_m.width_pct = 0.0012
_m.harden_normals = True
_m = ob_mount_bolt__1__0_35.modifiers.new('Weighted face normals', 'WEIGHTED_NORMAL')
_m.keep_sharp = True
ob_leg__1_0_35.parent = ob_conveyor_frame
ob_leg__1_0_35.location = (-0.36, -0.35, 0.43)
_m = ob_leg__1_0_35.modifiers.new('Small manufactured edge bevel', 'BEVEL')
_m.width = 0.006
_m.width_pct = 0.006
_m.harden_normals = True
_m = ob_leg__1_0_35.modifiers.new('Weighted face normals', 'WEIGHTED_NORMAL')
_m.keep_sharp = True
ob_foot__1_0_35.parent = ob_conveyor_frame
ob_foot__1_0_35.location = (-0.36, -0.35, 0.035)
_m = ob_foot__1_0_35.modifiers.new('Small manufactured edge bevel', 'BEVEL')
_m.width = 0.004
_m.width_pct = 0.004
_m.harden_normals = True
_m = ob_foot__1_0_35.modifiers.new('Weighted face normals', 'WEIGHTED_NORMAL')
_m.keep_sharp = True
ob_mount_bolt__1_0_35.parent = ob_conveyor_frame
ob_mount_bolt__1_0_35.location = (-0.445, -0.35, 0.8)
ob_mount_bolt__1_0_35.rotation_mode = 'QUATERNION'
ob_mount_bolt__1_0_35.rotation_quaternion = (0.5, 0.5, 0.5, 0.5)
_m = ob_mount_bolt__1_0_35.modifiers.new('Small manufactured edge bevel', 'BEVEL')
_m.width = 0.0012
_m.width_pct = 0.0012
_m.harden_normals = True
_m = ob_mount_bolt__1_0_35.modifiers.new('Weighted face normals', 'WEIGHTED_NORMAL')
_m.keep_sharp = True
ob_frame_side_1.parent = ob_conveyor_frame
ob_frame_side_1.location = (0.385, 0.0, 0.82)
_m = ob_frame_side_1.modifiers.new('Small manufactured edge bevel', 'BEVEL')
_m.width = 0.009
_m.width_pct = 0.009
_m.harden_normals = True
_m = ob_frame_side_1.modifiers.new('Weighted face normals', 'WEIGHTED_NORMAL')
_m.keep_sharp = True
ob_guard_rail_1.parent = ob_conveyor_frame
ob_guard_rail_1.location = (0.43, 0.0, 0.945)
_m = ob_guard_rail_1.modifiers.new('Small manufactured edge bevel', 'BEVEL')
_m.width = 0.006
_m.width_pct = 0.006
_m.harden_normals = True
_m = ob_guard_rail_1.modifiers.new('Weighted face normals', 'WEIGHTED_NORMAL')
_m.keep_sharp = True
ob_marker_plate_1.parent = ob_conveyor_frame
ob_marker_plate_1.location = (0.446, -0.23, 0.815)
_m = ob_marker_plate_1.modifiers.new('Small manufactured edge bevel', 'BEVEL')
_m.width = 0.0024
_m.width_pct = 0.0024
_m.harden_normals = True
_m = ob_marker_plate_1.modifiers.new('Weighted face normals', 'WEIGHTED_NORMAL')
_m.keep_sharp = True
ob_leg_1__0_35.parent = ob_conveyor_frame
ob_leg_1__0_35.location = (0.36, 0.35, 0.43)
_m = ob_leg_1__0_35.modifiers.new('Small manufactured edge bevel', 'BEVEL')
_m.width = 0.006
_m.width_pct = 0.006
_m.harden_normals = True
_m = ob_leg_1__0_35.modifiers.new('Weighted face normals', 'WEIGHTED_NORMAL')
_m.keep_sharp = True
ob_foot_1__0_35.parent = ob_conveyor_frame
ob_foot_1__0_35.location = (0.36, 0.35, 0.035)
_m = ob_foot_1__0_35.modifiers.new('Small manufactured edge bevel', 'BEVEL')
_m.width = 0.004
_m.width_pct = 0.004
_m.harden_normals = True
_m = ob_foot_1__0_35.modifiers.new('Weighted face normals', 'WEIGHTED_NORMAL')
_m.keep_sharp = True
ob_mount_bolt_1__0_35.parent = ob_conveyor_frame
ob_mount_bolt_1__0_35.location = (0.445, 0.35, 0.8)
ob_mount_bolt_1__0_35.rotation_mode = 'QUATERNION'
ob_mount_bolt_1__0_35.rotation_quaternion = (0.5, 0.5, 0.5, 0.5)
_m = ob_mount_bolt_1__0_35.modifiers.new('Small manufactured edge bevel', 'BEVEL')
_m.width = 0.0012
_m.width_pct = 0.0012
_m.harden_normals = True
_m = ob_mount_bolt_1__0_35.modifiers.new('Weighted face normals', 'WEIGHTED_NORMAL')
_m.keep_sharp = True
ob_leg_1_0_35.parent = ob_conveyor_frame
ob_leg_1_0_35.location = (0.36, -0.35, 0.43)
_m = ob_leg_1_0_35.modifiers.new('Small manufactured edge bevel', 'BEVEL')
_m.width = 0.006
_m.width_pct = 0.006
_m.harden_normals = True
_m = ob_leg_1_0_35.modifiers.new('Weighted face normals', 'WEIGHTED_NORMAL')
_m.keep_sharp = True
ob_foot_1_0_35.parent = ob_conveyor_frame
ob_foot_1_0_35.location = (0.36, -0.35, 0.035)
_m = ob_foot_1_0_35.modifiers.new('Small manufactured edge bevel', 'BEVEL')
_m.width = 0.004
_m.width_pct = 0.004
_m.harden_normals = True
_m = ob_foot_1_0_35.modifiers.new('Weighted face normals', 'WEIGHTED_NORMAL')
_m.keep_sharp = True
ob_mount_bolt_1_0_35.parent = ob_conveyor_frame
ob_mount_bolt_1_0_35.location = (0.445, -0.35, 0.8)
ob_mount_bolt_1_0_35.rotation_mode = 'QUATERNION'
ob_mount_bolt_1_0_35.rotation_quaternion = (0.5, 0.5, 0.5, 0.5)
_m = ob_mount_bolt_1_0_35.modifiers.new('Small manufactured edge bevel', 'BEVEL')
_m.width = 0.0012
_m.width_pct = 0.0012
_m.harden_normals = True
_m = ob_mount_bolt_1_0_35.modifiers.new('Weighted face normals', 'WEIGHTED_NORMAL')
_m.keep_sharp = True
ob_cross_member__0_35.parent = ob_conveyor_frame
ob_cross_member__0_35.location = (0.0, 0.35, 0.755)
_m = ob_cross_member__0_35.modifiers.new('Small manufactured edge bevel', 'BEVEL')
_m.width = 0.006
_m.width_pct = 0.006
_m.harden_normals = True
_m = ob_cross_member__0_35.modifiers.new('Weighted face normals', 'WEIGHTED_NORMAL')
_m.keep_sharp = True
ob_cross_member_0_35.parent = ob_conveyor_frame
ob_cross_member_0_35.location = (0.0, -0.35, 0.755)
_m = ob_cross_member_0_35.modifiers.new('Small manufactured edge bevel', 'BEVEL')
_m.width = 0.006
_m.width_pct = 0.006
_m.harden_normals = True
_m = ob_cross_member_0_35.modifiers.new('Weighted face normals', 'WEIGHTED_NORMAL')
_m.keep_sharp = True
ob_lower_brace__1.parent = ob_conveyor_frame
ob_lower_brace__1.location = (-0.36, 0.0, 0.24)
_m = ob_lower_brace__1.modifiers.new('Small manufactured edge bevel', 'BEVEL')
_m.width = 0.005
_m.width_pct = 0.005
_m.harden_normals = True
_m = ob_lower_brace__1.modifiers.new('Weighted face normals', 'WEIGHTED_NORMAL')
_m.keep_sharp = True
ob_lower_brace_1.parent = ob_conveyor_frame
ob_lower_brace_1.location = (0.36, 0.0, 0.24)
_m = ob_lower_brace_1.modifiers.new('Small manufactured edge bevel', 'BEVEL')
_m.width = 0.005
_m.width_pct = 0.005
_m.harden_normals = True
_m = ob_lower_brace_1.modifiers.new('Weighted face normals', 'WEIGHTED_NORMAL')
_m.keep_sharp = True
ob_belt_panel_0.parent = ob_belt_surface
ob_belt_panel_0.location = (0.0, 0.375, 0.89)
ob_belt_panel_1.parent = ob_belt_surface
ob_belt_panel_1.location = (0.0, 0.125, 0.89)
ob_belt_panel_2.parent = ob_belt_surface
ob_belt_panel_2.location = (0.0, -0.125, 0.89)
ob_belt_panel_3.parent = ob_belt_surface
ob_belt_panel_3.location = (0.0, -0.375, 0.89)
ob_end_roller__0_45.parent = ob_conveyor_frame
ob_end_roller__0_45.location = (0.0, 0.45, 0.875)
ob_end_roller__0_45.rotation_mode = 'QUATERNION'
ob_end_roller__0_45.rotation_quaternion = (0.5, 0.5, 0.5, 0.5)
_m = ob_end_roller__0_45.modifiers.new('Small manufactured edge bevel', 'BEVEL')
_m.width = 0.0054
_m.width_pct = 0.0054
_m.harden_normals = True
_m = ob_end_roller__0_45.modifiers.new('Weighted face normals', 'WEIGHTED_NORMAL')
_m.keep_sharp = True
ob_end_roller_0_45.parent = ob_conveyor_frame
ob_end_roller_0_45.location = (0.0, -0.45, 0.875)
ob_end_roller_0_45.rotation_mode = 'QUATERNION'
ob_end_roller_0_45.rotation_quaternion = (0.5, 0.5, 0.5, 0.5)
_m = ob_end_roller_0_45.modifiers.new('Small manufactured edge bevel', 'BEVEL')
_m.width = 0.0054
_m.width_pct = 0.0054
_m.harden_normals = True
_m = ob_end_roller_0_45.modifiers.new('Weighted face normals', 'WEIGHTED_NORMAL')
_m.keep_sharp = True
ob_drive_housing.parent = ob_conveyor_frame
ob_drive_housing.location = (0.2, 0.28, 0.665)
_m = ob_drive_housing.modifiers.new('Small manufactured edge bevel', 'BEVEL')
_m.width = 0.012
_m.width_pct = 0.012
_m.harden_normals = True
_m = ob_drive_housing.modifiers.new('Weighted face normals', 'WEIGHTED_NORMAL')
_m.keep_sharp = True
ob_drive_cover.parent = ob_conveyor_frame
ob_drive_cover.location = (0.2, 0.385, 0.665)
_m = ob_drive_cover.modifiers.new('Small manufactured edge bevel', 'BEVEL')
_m.width = 0.003
_m.width_pct = 0.003
_m.harden_normals = True
_m = ob_drive_cover.modifiers.new('Weighted face normals', 'WEIGHTED_NORMAL')
_m.keep_sharp = True
ob_anchor_port_minus.parent = ob_conveyor_straight_root
ob_anchor_port_minus.location = (0.0, 0.5, 0.92)
ob_anchor_port_minus.empty_display_size = 0.06
ob_anchor_port_plus.parent = ob_conveyor_straight_root
ob_anchor_port_plus.location = (0.0, -0.5, 0.92)
ob_anchor_port_plus.empty_display_size = 0.06
ob_anchor_floor.parent = ob_conveyor_straight_root
ob_anchor_floor.location = (0.0, 0.0, 0.0)
ob_anchor_floor.empty_display_size = 0.06
ob_anchor_payload_centre.parent = ob_conveyor_straight_root
ob_anchor_payload_centre.location = (0.0, 0.0, 0.92)
ob_anchor_payload_centre.empty_display_size = 0.06

# ---- collection membership
col_v3_asset.objects.link(ob_conveyor_straight_root)
col_v3_asset.objects.link(ob_conveyor_frame)
col_v3_asset.objects.link(ob_belt_surface)
col_v3_asset.objects.link(ob_frame_side__1)
col_v3_asset.objects.link(ob_guard_rail__1)
col_v3_asset.objects.link(ob_marker_plate__1)
col_v3_asset.objects.link(ob_leg__1__0_35)
col_v3_asset.objects.link(ob_foot__1__0_35)
col_v3_asset.objects.link(ob_mount_bolt__1__0_35)
col_v3_asset.objects.link(ob_leg__1_0_35)
col_v3_asset.objects.link(ob_foot__1_0_35)
col_v3_asset.objects.link(ob_mount_bolt__1_0_35)
col_v3_asset.objects.link(ob_frame_side_1)
col_v3_asset.objects.link(ob_guard_rail_1)
col_v3_asset.objects.link(ob_marker_plate_1)
col_v3_asset.objects.link(ob_leg_1__0_35)
col_v3_asset.objects.link(ob_foot_1__0_35)
col_v3_asset.objects.link(ob_mount_bolt_1__0_35)
col_v3_asset.objects.link(ob_leg_1_0_35)
col_v3_asset.objects.link(ob_foot_1_0_35)
col_v3_asset.objects.link(ob_mount_bolt_1_0_35)
col_v3_asset.objects.link(ob_cross_member__0_35)
col_v3_asset.objects.link(ob_cross_member_0_35)
col_v3_asset.objects.link(ob_lower_brace__1)
col_v3_asset.objects.link(ob_lower_brace_1)
col_v3_asset.objects.link(ob_belt_panel_0)
col_v3_asset.objects.link(ob_belt_panel_1)
col_v3_asset.objects.link(ob_belt_panel_2)
col_v3_asset.objects.link(ob_belt_panel_3)
col_v3_asset.objects.link(ob_end_roller__0_45)
col_v3_asset.objects.link(ob_end_roller_0_45)
col_v3_asset.objects.link(ob_drive_housing)
col_v3_asset.objects.link(ob_drive_cover)
col_v3_asset.objects.link(ob_anchor_port_minus)
col_v3_asset.objects.link(ob_anchor_port_plus)
col_v3_asset.objects.link(ob_anchor_floor)
col_v3_asset.objects.link(ob_anchor_payload_centre)

# ---- scene / render settings (as saved in the file)
scene.frame_start = 1; scene.frame_end = 250; scene.frame_set(1)
scene.render.engine = 'BLENDER_EEVEE_NEXT'
scene.render.bake_bias = 0.0
scene.render.bake_samples = 0
scene.cycles.sampling_pattern = 'TABULATED_SOBOL'
scene.eevee.use_volume_custom_range = False
bpy.context.view_layer.update()

# ---- added for rendering (the .blend has no active camera and no usable light): camera, sun
cam_auto = bpy.data.cameras.new('AutoCamera')
cam_auto.lens = 50.0
cam_auto.sensor_width = 36.0
cam_auto.clip_end = 1000.0
ob_auto_camera = bpy.data.objects.new('AutoCamera', cam_auto)
scene.collection.objects.link(ob_auto_camera)
ob_auto_camera.location = (1.55096, -1.86115, 1.74077)
ob_auto_camera.rotation_euler = (1.09748, -7.21219e-08, 0.694738)
scene.camera = ob_auto_camera
light_auto_sun = bpy.data.lights.new('AutoSun', 'SUN')
light_auto_sun.energy = 3.0
light_auto_sun.angle = 0.0523599
ob_auto_sun = bpy.data.objects.new('AutoSun', light_auto_sun)
scene.collection.objects.link(ob_auto_sun)
ob_auto_sun.rotation_euler = (0.872665, 0.174533, 0.523599)
bpy.context.view_layer.update()
